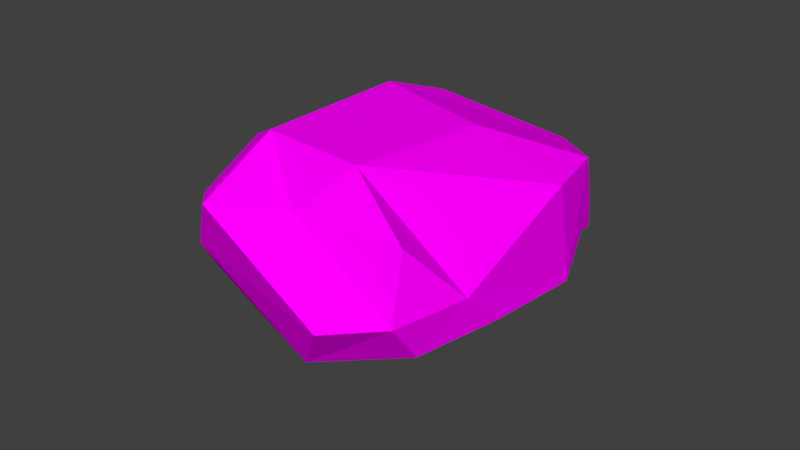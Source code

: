 # Source: stone.blend  (saved by Blender 2.78.0; exported with 4.5.12 LTS)
import bpy
from mathutils import Matrix  # noqa: F401  (used for matrix-valued properties, if any)

bpy.ops.wm.read_factory_settings(use_empty=True)
scene = bpy.context.scene
scene.name = 'Scene'

# ---- collections
col_collection_1 = bpy.data.collections.new('Collection 1'); scene.collection.children.link(col_collection_1)

# ---- images (referenced by path relative to the original .blend; pixels are not part of the script)
import os
ASSET_DIR = os.environ.get("B2B_ASSET_DIR", "")  # directory of the original .blend (textures are referenced by path, not embedded)
HERE = os.path.dirname(os.path.abspath(__file__))  # packed textures are extracted next to this script under _unpacked/

def load_image(name, relpath, width, height, colorspace="sRGB"):
    """Load a texture the original file referenced (path relative to the .blend, or extracted next to this script)."""
    p = next((c for c in (os.path.join(HERE, relpath), os.path.join(ASSET_DIR, relpath)) if relpath and os.path.exists(c)), "")
    if p:
        img = bpy.data.images.load(p, check_existing=True)
        img.name = name
    else:  # same state as the original file: an image datablock whose file is absent (Cycles renders it pink)
        img = bpy.data.images.new(name, width, height)
        img.source = "FILE"
        img.filepath = "//" + (relpath or name)
    img.colorspace_settings.name = colorspace
    return img
img_stone_tex_jpg = load_image('stone_tex.JPG', 'stone_tex.JPG', 1024, 1024, 'sRGB')

# ---- materials (node trees are filled in below, after node groups)
mat_material = bpy.data.materials.new('Material')
mat_material.alpha_threshold = 0.0
mat_material.roughness = 0.5

# ---- material node trees
mat_material.use_nodes = True; mat_material.node_tree.nodes.clear()
_N = mat_material.node_tree.nodes; _L = mat_material.node_tree.links
n0 = _N.new('ShaderNodeOutputMaterial'); n0.name = 'Material Output'; n0.location = (300, 300)
n1 = _N.new('ShaderNodeBsdfDiffuse'); n1.name = 'Diffuse BSDF'; n1.location = (10, 300)
n2 = _N.new('ShaderNodeTexImage'); n2.name = 'Image Texture'; n2.location = (-251, 302)
n2.width = 140
n2.image = img_stone_tex_jpg
n3 = _N.new('ShaderNodeTexCoord'); n3.name = 'Texture Coordinate'; n3.location = (-543, 274)
_L.new(n1.outputs[0], n0.inputs[0])
_L.new(n2.outputs[0], n1.inputs[0])
_L.new(n3.outputs[0], n2.inputs[0])
n0.is_active_output = True

# ---- world
world_world = bpy.data.worlds.new('World'); scene.world = world_world
world_world.color = (0.05088, 0.05088, 0.05088)
world_world.use_sun_shadow = False
world_world.sun_shadow_jitter_overblur = 0.0
world_world.cycles.sampling_method = 'MANUAL'

# ---- meshes
me_plane = bpy.data.meshes.new('Plane')
me_plane.from_pydata([(-1.0, -1.0, 0.0), (0.342, -1.112, 0.0), (-1.0, 1.0, 0.0), (0.4491, 0.808, -0.1305), (-1.0, -2.02, -0.5158), (-0.1162, -1.565, -0.5158), (0.7891, -2.252, -1.287), (-0.4118, -1.72, -1.871), (0.3855, -1.972, -1.914), (-1.0, -0.5442, -2.207), (1.002, 0.01906, -2.25), (-1.0, 1.303, -1.991), (-0.03699, 1.013, -2.524), (-0.497, 2.123, -1.16), (1.236, 2.129, -1.681), (-0.8262, 1.834, -0.293), (0.6601, 2.355, -0.7274), (-1.382, -0.8266, -0.1996), (1.58, -0.8327, -1.219), (-1.739, 0.8033, -0.8509), (1.545, 0.9195, -0.5899), (-1.382, -1.654, -0.6182), (1.211, -1.422, -0.532), (-1.408, -1.763, -1.222), (1.382, -1.781, -1.222), (-1.547, -1.411, -1.718), (1.382, -1.411, -1.718), (-1.478, -0.2295, -1.658), (1.641, -0.3664, -1.667), (-1.335, 1.041, -1.749), (1.645, 0.9953, -1.796), (-1.336, 1.872, -1.009), (1.382, 1.851, -1.193), (-1.424, 1.608, -0.7156), (1.382, 1.724, -0.5793)], [], [(1, 2, 0), (0, 5, 1), (4, 6, 5), (23, 8, 6), (7, 10, 8), (9, 12, 10), (11, 14, 12), (13, 16, 14), (16, 2, 3), (3, 34, 16), (9, 29, 11), (8, 24, 6), (2, 33, 19), (7, 23, 25), (1, 22, 18), (12, 32, 30), (0, 21, 4), (11, 31, 13), (10, 26, 8), (0, 19, 17), (9, 25, 27), (5, 24, 22), (16, 32, 14), (15, 31, 33), (1, 20, 3), (10, 30, 28), (32, 34, 30), (34, 20, 30), (20, 18, 30), (22, 24, 18), (24, 26, 18), (26, 28, 18), (30, 18, 28), (1, 3, 2), (0, 4, 5), (4, 23, 6), (23, 7, 8), (7, 9, 10), (9, 11, 12), (11, 13, 14), (13, 15, 16), (16, 15, 2), (3, 20, 34), (9, 27, 29), (8, 26, 24), (2, 15, 33), (1, 5, 22), (12, 14, 32), (0, 17, 21), (11, 29, 31), (10, 28, 26), (0, 2, 19), (9, 7, 25), (5, 6, 24), (16, 34, 32), (4, 21, 23), (15, 13, 31), (1, 18, 20), (10, 12, 30), (21, 17, 23), (23, 17, 25), (17, 19, 25), (25, 19, 27), (29, 27, 19), (31, 29, 33), (19, 33, 29)])
me_plane.materials.append(mat_material)
me_plane.use_remesh_preserve_volume = False
me_plane.use_remesh_preserve_attributes = False
me_plane.use_mirror_vertex_groups = False
me_plane.update()

# ---- objects
ob_plane = bpy.data.objects.new('Plane', me_plane)

# ---- transforms, parenting, visibility, modifiers, constraints
ob_plane.location = (0.0, 0.0, 0.6705)
ob_plane.scale = (0.02543, 0.02543, 0.02543)
ob_plane.lineart.crease_threshold = 0.0

# ---- collection membership
col_collection_1.objects.link(ob_plane)

# ---- scene / render settings (as saved in the file)
scene.frame_start = 1; scene.frame_end = 250; scene.frame_set(1)
scene.render.engine = 'CYCLES'
scene.render.resolution_percentage = 50
scene.render.dither_intensity = 0.0
scene.cycles.use_denoising = False
scene.cycles.samples = 128
scene.cycles.sampling_pattern = 'TABULATED_SOBOL'
scene.cycles.light_sampling_threshold = 0.0
scene.cycles.use_adaptive_sampling = False
scene.cycles.use_light_tree = False
scene.cycles.blur_glossy = 0.0
scene.cycles.sample_clamp_indirect = 0.0
scene.view_settings.view_transform = 'Standard'
bpy.context.view_layer.update()

# ---- added for rendering (the .blend has no active camera and no usable light): camera, sun
cam_auto = bpy.data.cameras.new('AutoCamera')
cam_auto.lens = 50.0
cam_auto.sensor_width = 36.0
cam_auto.clip_end = 1000.0
ob_auto_camera = bpy.data.objects.new('AutoCamera', cam_auto)
scene.collection.objects.link(ob_auto_camera)
ob_auto_camera.location = (0.183848, -0.220752, 0.786403)
ob_auto_camera.rotation_euler = (1.09748, -7.21219e-08, 0.694738)
scene.camera = ob_auto_camera
light_auto_sun = bpy.data.lights.new('AutoSun', 'SUN')
light_auto_sun.energy = 3.0
light_auto_sun.angle = 0.0523599
ob_auto_sun = bpy.data.objects.new('AutoSun', light_auto_sun)
scene.collection.objects.link(ob_auto_sun)
ob_auto_sun.rotation_euler = (0.872665, 0.174533, 0.523599)
bpy.context.view_layer.update()
